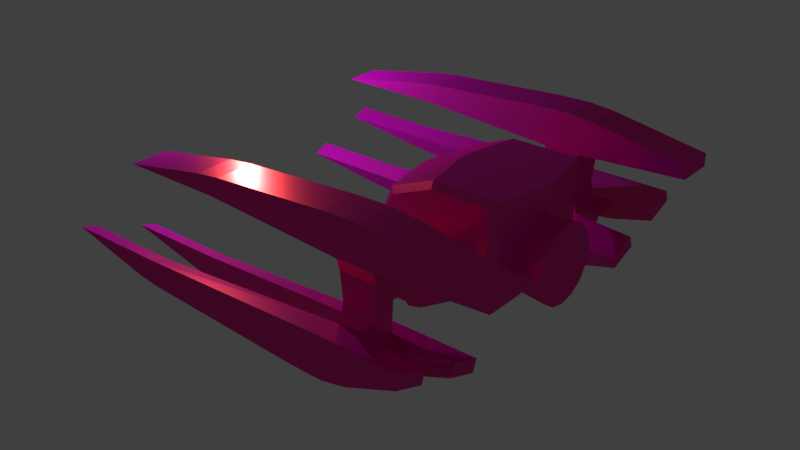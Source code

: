 # Source: shipbase.blend  (saved by Blender 2.77.0; exported with 4.5.12 LTS)
import bpy
from mathutils import Matrix  # noqa: F401  (used for matrix-valued properties, if any)

bpy.ops.wm.read_factory_settings(use_empty=True)
scene = bpy.context.scene
scene.name = 'Scene'

# ---- collections
col_collection_1 = bpy.data.collections.new('Collection 1'); scene.collection.children.link(col_collection_1)
col_collection_1.hide_render = True
col_collection_1.hide_viewport = True
col_collection_2 = bpy.data.collections.new('Collection 2'); scene.collection.children.link(col_collection_2)
col_collection_2.hide_render = True
col_collection_2.hide_viewport = True
col_collection_3 = bpy.data.collections.new('Collection 3'); scene.collection.children.link(col_collection_3)

# ---- images (referenced by path relative to the original .blend; pixels are not part of the script)
import os
ASSET_DIR = os.environ.get("B2B_ASSET_DIR", "")  # directory of the original .blend (textures are referenced by path, not embedded)
HERE = os.path.dirname(os.path.abspath(__file__))  # packed textures are extracted next to this script under _unpacked/

def load_image(name, relpath, width, height, colorspace="sRGB"):
    """Load a texture the original file referenced (path relative to the .blend, or extracted next to this script)."""
    p = next((c for c in (os.path.join(HERE, relpath), os.path.join(ASSET_DIR, relpath)) if relpath and os.path.exists(c)), "")
    if p:
        img = bpy.data.images.load(p, check_existing=True)
        img.name = name
    else:  # same state as the original file: an image datablock whose file is absent (Cycles renders it pink)
        img = bpy.data.images.new(name, width, height)
        img.source = "FILE"
        img.filepath = "//" + (relpath or name)
    img.colorspace_settings.name = colorspace
    return img
img_seamlessscratchedmetal_jpg = load_image('seamlessScratchedMetal.jpg', 'seamlessScratchedMetal.jpg', 1024, 1024, 'sRGB')
img_redshipimage = load_image('RedShipImage', 'RedShipImageBaked.png', 1024, 1024, 'sRGB')

# ---- materials (node trees are filled in below, after node groups)
mat_material = bpy.data.materials.new('Material')
mat_material.alpha_threshold = 0.0
mat_material.roughness = 0.5
mat_material.line_color = (0.0, 0.0, 0.0, 1.0)
mat_scratches = bpy.data.materials.new('scratches')
mat_scratches.alpha_threshold = 0.0
mat_scratches.roughness = 0.5

# ---- material node trees
mat_scratches.use_nodes = True; mat_scratches.node_tree.nodes.clear()
_N = mat_scratches.node_tree.nodes; _L = mat_scratches.node_tree.links
n0 = _N.new('ShaderNodeBsdfAnisotropic'); n0.name = 'Glossy BSDF'; n0.location = (280, 120)
n0.distribution = 'GGX'
n0.inputs[0].default_value = (0.8, 0.05499, 0.05016, 1.0)
n0.inputs[1].default_value = 0.2887
n1 = _N.new('ShaderNodeBsdfDiffuse'); n1.name = 'Diffuse BSDF'; n1.location = (100, 280)
n1.inputs[1].default_value = 0.7917
n2 = _N.new('ShaderNodeTexImage'); n2.name = 'Image Texture.001'; n2.location = (80, 680)
n2.width = 140
n2.image = img_seamlessscratchedmetal_jpg
n3 = _N.new('ShaderNodeTexImage'); n3.name = 'Image Texture'; n3.location = (-120, 220)
n3.width = 140
n3.image = img_redshipimage
n4 = _N.new('ShaderNodeOutputMaterial'); n4.name = 'Material Output'; n4.location = (820, 380)
n5 = _N.new('ShaderNodeMixShader'); n5.name = 'Mix Shader'; n5.location = (520, 220)
_L.new(n3.outputs[0], n1.inputs[0])
_L.new(n0.outputs[0], n5.inputs[1])
_L.new(n5.outputs[0], n4.inputs[0])
_L.new(n1.outputs[0], n5.inputs[2])
_L.new(n2.outputs[0], n5.inputs[0])
n4.is_active_output = True

# ---- world
world_world = bpy.data.worlds.new('World'); scene.world = world_world
world_world.color = (0.05088, 0.05088, 0.05088)
world_world.use_sun_shadow = False
world_world.sun_shadow_jitter_overblur = 0.0
world_world.cycles.sampling_method = 'NONE'
world_world.cycles.sample_map_resolution = 256

# ---- lights
light_point = bpy.data.lights.new('Point', 'POINT')
light_point.transmission_factor = 0.0
light_point.energy = 500.0
light_point.shadow_buffer_clip_start = 0.5
light_point.shadow_soft_size = 0.1
light_point.shadow_maximum_resolution = 0.006
light_point.use_absolute_resolution = True
light_point.cycles.use_multiple_importance_sampling = False

# ---- meshes
me_cube_001 = bpy.data.meshes.new('Cube.001')
me_cube_001.from_pydata([(-0.35, -0.7, -0.985), (-0.35, -0.7, 0.315), (-0.35, 0.7, -0.985), (-0.35, 0.7, 0.315), (0.35, -0.7, -0.985), (0.35, -0.7, 0.415), (0.35, 0.7, -0.985), (0.35, 0.7, 0.415), (-0.35, -1.073, -0.635), (-0.35, -1.073, 0.065), (0.35, -1.073, 0.065), (0.35, -1.073, -0.635), (-0.35, 1.073, 0.135), (-0.35, 1.073, -0.705), (0.35, 1.073, 0.135), (0.35, 1.073, -0.705), (-0.35, -0.35, 0.725), (0.95, -0.7, 0.2155), (-0.35, 0.35, 0.725), (-0.35, 0.35, -0.985), (0.95, -0.35, 0.3625), (-0.35, -0.35, -0.985), (0.35, 0.35, 0.725), (0.95, 0.7, -0.7645), (0.35, -0.35, 0.725), (0.35, -0.35, -0.985), (0.95, 0.7, 0.2155), (0.35, 0.35, -0.985), (0.95, -0.7, -0.7645), (0.95, 0.35, -0.7645), (0.95, -1.073, -0.0295), (0.95, -1.073, -0.5195), (0.95, 1.073, 0.0195), (0.95, 1.073, -0.5685), (0.95, 0.35, 0.3625), (0.95, -0.35, -0.7645), (-1.85, -0.567, -0.791), (-1.85, -0.567, 0.049), (-1.85, 0.2835, 0.575), (-1.85, 0.567, 0.049), (-1.85, 0.567, -0.791), (-1.85, -0.2835, -0.791), (-1.85, -0.8694, -0.581), (-1.85, -0.8694, -0.061), (-1.85, 0.8694, -0.019), (-1.85, 0.8694, -0.623), (-1.85, -0.2835, 0.575), (-1.85, 0.2835, -0.791), (-3.35, -0.4082, -0.6013), (-3.35, -0.4082, 0.002733), (-3.35, 0.2041, 0.09833), (-3.35, 0.4082, 0.002733), (-3.35, 0.4082, -0.6013), (-3.35, -0.2041, -0.6013), (-3.35, -0.626, -0.4753), (-3.35, -0.626, -0.1233), (-3.35, 0.626, -0.09807), (-3.35, 0.626, -0.5005), (-3.35, -0.2041, 0.09833), (-3.35, 0.2041, -0.6013), (-4.13, -0.2783, -0.4741), (-4.13, -0.2783, -0.1117), (-4.05, 0.1225, -0.05433), (-4.14, 0.2849, -0.1117), (-4.14, 0.2849, -0.4741), (-4.05, -0.1225, -0.4741), (-4.05, -0.3756, -0.3985), (-4.05, -0.3756, -0.1873), (-4.05, 0.3756, -0.1722), (-4.05, 0.3756, -0.4136), (-4.05, -0.1225, -0.05433), (-4.05, 0.1225, -0.4741), (-4.25, -0.147, -0.4741), (-4.25, -0.147, -0.1117), (-4.25, 0.1225, -0.05433), (-4.25, 0.147, -0.1117), (-4.25, 0.147, -0.4741), (-4.25, -0.1225, -0.4741), (-4.25, -0.1225, -0.05433), (-4.25, 0.1225, -0.4741), (-4.1, -0.2449, -0.4741), (-4.1, -0.2449, -0.1117), (-4.25, -0.1225, -0.05433), (-4.25, 0.1225, -0.05433), (-4.25, 0.1225, -0.4741), (-4.25, -0.1225, -0.4741), (-4.32, -0.1225, -0.1143), (-4.32, 0.1225, -0.1143), (-4.32, 0.1225, -0.4141), (-4.32, -0.1225, -0.4141), (-2.6, 0.4876, 0.03587), (-2.6, 0.7477, -0.05853), (-2.6, 0.4876, -0.6961), (-2.6, 0.2438, -0.6961), (-2.6, -0.4876, 0.03587), (-2.6, -0.7477, -0.09213), (-2.6, -0.2438, -0.6961), (-2.6, -0.4876, -0.6961), (-2.6, -0.2438, 0.4067), (-2.6, 0.7477, -0.5617), (-2.6, -0.7477, -0.5281), (-2.6, 0.2438, 0.4067)], [(60, 80), (61, 81)], [(21, 0, 36, 41), (6, 2, 13, 15), (10, 11, 31, 30), (5, 10, 30, 17), (19, 2, 6, 27), (22, 7, 3, 18), (10, 9, 8, 11), (16, 18, 38, 46), (0, 4, 11, 8), (5, 1, 9, 10), (12, 14, 15, 13), (3, 7, 14, 12), (19, 21, 41, 47), (14, 7, 26, 32), (5, 24, 16, 1), (19, 27, 25, 21), (26, 34, 29, 23), (0, 21, 25, 4), (27, 6, 23, 29), (34, 20, 35, 29), (22, 24, 20, 34), (9, 1, 37, 43), (26, 23, 33, 32), (8, 9, 43, 42), (20, 17, 28, 35), (28, 17, 30, 31), (22, 18, 16, 24), (4, 25, 35, 28), (7, 22, 34, 26), (11, 4, 28, 31), (24, 5, 17, 20), (6, 15, 33, 23), (25, 27, 29, 35), (15, 14, 32, 33), (96, 97, 48, 53), (93, 96, 53, 59), (95, 94, 49, 55), (90, 91, 56, 51), (92, 93, 59, 52), (12, 13, 45, 44), (3, 12, 44, 39), (13, 2, 40, 45), (2, 19, 47, 40), (1, 16, 46, 37), (18, 3, 39, 38), (0, 8, 42, 36), (59, 53, 65, 71), (55, 49, 61, 67), (51, 56, 68, 63), (52, 59, 71, 64), (48, 54, 66, 60), (94, 98, 58, 49), (91, 99, 57, 56), (100, 95, 55, 54), (98, 101, 50, 58), (101, 90, 51, 50), (99, 92, 52, 57), (97, 100, 54, 48), (62, 63, 75, 74), (64, 63, 68, 69), (64, 71, 79, 76), (65, 60, 72, 77), (53, 48, 60, 65), (49, 58, 70, 61), (56, 57, 69, 68), (54, 55, 67, 66), (58, 50, 62, 70), (50, 51, 63, 62), (57, 52, 64, 69), (72, 89, 77), (74, 75, 87, 83), (72, 73, 86, 89), (61, 70, 78, 73), (71, 65, 77, 79), (63, 64, 76, 75), (70, 62, 74, 78), (67, 61, 60, 66), (60, 61, 73, 72), (76, 88, 87, 75), (79, 77, 85, 84), (78, 74, 83, 82), (76, 79, 84, 88), (86, 87, 88, 89), (84, 85, 89, 88), (73, 78, 82, 86), (82, 83, 87, 86), (36, 42, 100, 97), (45, 40, 92, 99), (38, 39, 90, 101), (46, 38, 101, 98), (42, 43, 95, 100), (44, 45, 99, 91), (37, 46, 98, 94), (40, 47, 93, 92), (39, 44, 91, 90), (43, 37, 94, 95), (47, 41, 96, 93), (41, 36, 97, 96)])
me_cube_001.use_remesh_preserve_volume = False
me_cube_001.use_remesh_preserve_attributes = False
me_cube_001.use_mirror_vertex_groups = False
me_cube_001.update()
me_cube = bpy.data.meshes.new('Cube')
me_cube.from_pydata([], [], [])
me_cube.materials.append(mat_material)
me_cube.use_remesh_preserve_volume = False
me_cube.use_remesh_preserve_attributes = False
me_cube.use_mirror_vertex_groups = False
me_cube.update()
me_cube_003 = bpy.data.meshes.new('Cube.003')
me_cube_003.from_pydata([(-0.9923, -1.49, -0.4645), (-0.9923, -1.49, -0.1145), (-1.439, -1.467, -0.3411)], [], [(0, 1, 2)])
me_cube_003.use_remesh_preserve_volume = False
me_cube_003.use_remesh_preserve_attributes = False
me_cube_003.use_mirror_vertex_groups = False
me_cube_003.update()
me_cube_002 = bpy.data.meshes.new('Cube.002')
me_cube_002.from_pydata([(-0.35, -0.7, -0.985), (-0.35, -0.7, 0.315), (-0.35, 0.7, -0.985), (-0.35, 0.7, 0.315), (0.35, -0.7, -0.985), (0.35, -0.7, 0.415), (0.35, 0.7, -0.985), (0.35, 0.7, 0.415), (-0.35, -1.073, -0.635), (-0.35, -1.073, 0.065), (0.35, -1.073, 0.065), (0.35, -1.073, -0.635), (-0.35, 1.073, 0.135), (-0.35, 1.073, -0.705), (0.35, 1.073, 0.135), (0.35, 1.073, -0.705), (-0.35, -0.35, 0.725), (0.95, -0.7, 0.2155), (-0.35, 0.35, 0.725), (-0.35, 0.35, -0.985), (0.95, -0.35, 0.3625), (-0.35, -0.35, -0.985), (0.35, 0.35, 0.725), (0.95, 0.7, -0.7645), (0.35, -0.35, 0.725), (0.35, -0.35, -0.985), (0.95, 0.7, 0.2155), (0.35, 0.35, -0.985), (0.95, -0.7, -0.7645), (0.95, 0.35, -0.7645), (0.95, -1.073, -0.0295), (0.95, -1.073, -0.5195), (0.95, 1.073, 0.0195), (0.95, 1.073, -0.5685), (0.95, 0.35, 0.3625), (0.95, -0.35, -0.7645), (-1.85, -0.567, -0.791), (-1.85, -0.567, 0.049), (-1.85, 0.2835, 0.575), (-1.85, 0.567, 0.049), (-1.85, 0.567, -0.791), (-1.85, -0.2835, -0.791), (-1.85, -0.8694, -0.581), (-1.85, -0.8694, -0.061), (-1.85, 0.8694, -0.019), (-1.85, 0.8694, -0.623), (-1.85, -0.2835, 0.575), (-1.85, 0.2835, -0.791), (-3.35, -0.4082, -0.6013), (-3.35, -0.4082, 0.002733), (-3.35, 0.2041, 0.09833), (-3.35, 0.4082, 0.002733), (-3.35, 0.4082, -0.6013), (-3.35, -0.2041, -0.6013), (-3.35, -0.626, -0.4753), (-3.35, -0.626, -0.1233), (-3.35, 0.626, -0.09807), (-3.35, 0.626, -0.5005), (-3.35, -0.2041, 0.09833), (-3.35, 0.2041, -0.6013), (-4.13, -0.2783, -0.4741), (-4.13, -0.2783, -0.1117), (-4.05, 0.1225, -0.05433), (-4.14, 0.2849, -0.1117), (-4.14, 0.2849, -0.4741), (-4.05, -0.1225, -0.4741), (-4.05, -0.3756, -0.3985), (-4.05, -0.3756, -0.1873), (-4.05, 0.3756, -0.1722), (-4.05, 0.3756, -0.4136), (-4.05, -0.1225, -0.05433), (-4.05, 0.1225, -0.4741), (-4.25, -0.147, -0.4741), (-4.25, -0.147, -0.1117), (-4.25, 0.1225, -0.05433), (-4.25, 0.147, -0.1117), (-4.25, 0.147, -0.4741), (-4.25, -0.1225, -0.4741), (-4.25, -0.1225, -0.05433), (-4.25, 0.1225, -0.4741), (-4.1, -0.2449, -0.4741), (-4.1, -0.2449, -0.1117), (-4.32, -0.1225, -0.1143), (-4.32, 0.1225, -0.1143), (-4.32, 0.1225, -0.4141), (-4.32, -0.1225, -0.4141), (-2.6, 0.4876, 0.03587), (-2.6, 0.7477, -0.05853), (-2.6, 0.4876, -0.6961), (-2.6, 0.2438, -0.6961), (-2.6, -0.4876, 0.03587), (-2.6, -0.7477, -0.09213), (-2.6, -0.2438, -0.6961), (-2.6, -0.4876, -0.6961), (-2.6, -0.2438, 0.4067), (-2.6, 0.7477, -0.5617), (-2.6, -0.7477, -0.5281), (-2.6, 0.2438, 0.4067), (-1.1, -0.9714, -0.608), (-1.1, -0.9714, 0.002), (-1.1, 0.9714, 0.058), (-0.5589, -1.405, -0.5668), (-0.5589, -1.405, -0.0068), (-1.051, -1.162, -0.5452), (-1.051, -1.162, -0.0572), (-0.9923, -1.49, -0.4645), (-0.9923, -1.49, -0.1145), (-1.175, -1.266, -0.451), (-1.175, -1.266, -0.146), (-1.439, -1.467, -0.3411), (-1.1, 0.9714, -0.664), (-0.5589, 1.379, -0.5668), (-0.5589, 1.379, -0.0068), (-1.051, 1.136, -0.5452), (-1.051, 1.136, -0.0572), (-0.9923, 1.464, -0.4645), (-0.9923, 1.464, -0.1145), (-1.175, 1.24, -0.451), (-1.175, 1.24, -0.146), (-1.439, 1.441, -0.3411)], [(60, 80), (61, 81)], [(21, 0, 36, 41), (6, 2, 13, 15), (10, 11, 31, 30), (5, 10, 30, 17), (19, 2, 6, 27), (22, 7, 3, 18), (10, 9, 8, 11), (16, 18, 38, 46), (0, 4, 11, 8), (5, 1, 9, 10), (12, 14, 15, 13), (3, 7, 14, 12), (19, 21, 41, 47), (14, 7, 26, 32), (5, 24, 16, 1), (19, 27, 25, 21), (26, 34, 29, 23), (0, 21, 25, 4), (27, 6, 23, 29), (34, 20, 35, 29), (22, 24, 20, 34), (9, 1, 37, 43, 99), (26, 23, 33, 32), (98, 8, 101, 103), (20, 17, 28, 35), (28, 17, 30, 31), (22, 18, 16, 24), (4, 25, 35, 28), (7, 22, 34, 26), (11, 4, 28, 31), (24, 5, 17, 20), (6, 15, 33, 23), (25, 27, 29, 35), (15, 14, 32, 33), (92, 93, 48, 53), (89, 92, 53, 59), (91, 90, 49, 55), (86, 87, 56, 51), (88, 89, 59, 52), (3, 12, 100, 44, 39), (2, 19, 47, 40), (1, 16, 46, 37), (18, 3, 39, 38), (0, 8, 98, 42, 36), (59, 53, 65, 71), (55, 49, 61, 67), (51, 56, 68, 63), (52, 59, 71, 64), (48, 54, 66, 60), (90, 94, 58, 49), (87, 95, 57, 56), (96, 91, 55, 54), (94, 97, 50, 58), (97, 86, 51, 50), (95, 88, 52, 57), (93, 96, 54, 48), (62, 63, 75, 74), (64, 63, 68, 69), (64, 71, 79, 76), (65, 60, 72, 77), (53, 48, 60, 65), (49, 58, 70, 61), (56, 57, 69, 68), (54, 55, 67, 66), (58, 50, 62, 70), (50, 51, 63, 62), (57, 52, 64, 69), (72, 85, 77), (72, 73, 82, 85), (61, 70, 78, 73), (71, 65, 77, 79), (63, 64, 76, 75), (70, 62, 74, 78), (67, 61, 60, 66), (60, 61, 73, 72), (76, 84, 83, 75), (82, 83, 84, 85), (36, 42, 96, 93), (45, 40, 88, 95), (38, 39, 86, 97), (46, 38, 97, 94), (42, 43, 91, 96), (44, 45, 95, 87), (37, 46, 94, 90), (40, 47, 89, 88), (39, 44, 87, 86), (43, 37, 90, 91), (47, 41, 92, 89), (41, 36, 93, 92), (98, 99, 43, 42), (102, 104, 108, 106), (99, 98, 103, 104), (8, 9, 102, 101), (9, 99, 104, 102), (101, 102, 106, 105), (104, 103, 107, 108), (103, 101, 105, 107), (74, 75, 83), (76, 79, 84), (79, 77, 85, 84), (73, 78, 82), (78, 74, 83, 82), (108, 107, 109), (107, 105, 109), (106, 108, 109), (112, 116, 118, 114), (111, 115, 116, 112), (114, 118, 117, 113), (113, 117, 115, 111), (118, 119, 117), (117, 119, 115), (116, 119, 118), (116, 115, 119), (100, 110, 45, 44), (13, 2, 40, 45, 110), (110, 113, 111, 13), (100, 114, 113, 110), (13, 111, 112, 12), (12, 112, 114, 100)])
me_cube_002.use_remesh_preserve_volume = False
me_cube_002.use_remesh_preserve_attributes = False
me_cube_002.use_mirror_vertex_groups = False
me_cube_002.update()
me_cube_008 = bpy.data.meshes.new('Cube.008')
me_cube_008.from_pydata([(0.7088, -1.0, 1.909), (0.7088, -1.0, 0.7663), (-0.562, -1.0, 0.01884), (-0.6343, -1.0, 0.09115), (-0.3064, -1.0, 0.8862), (0.1064, -1.0, 0.8862), (0.1064, -1.0, 1.27), (0.11, -1.0, 1.31), (-0.31, -1.0, 1.31), (-0.1943, -1.0, 1.909), (-0.2302, -0.9097, 2.0), (0.8181, -0.9097, 2.0), (0.8181, -0.9097, 0.7323), (-0.4142, -0.9095, 1.01e-16), (-0.31, -1.0, 0.9262), (-0.9916, -1.0, 0.09115), (-1.109, -1.0, 0.2061), (-1.109, -1.0, 1.013), (-0.8414, -1.0, 1.646), (-0.268, -2.073, 0.8453), (0.068, -2.073, 0.8453), (0.11, -2.06, 1.31), (-0.31, -2.06, 1.31), (-0.9287, -0.9097, 1.716), (-0.3956, -0.08274, 2.0), (-0.3286, 0.0, 2.0), (1.0, 0.0, 2.0), (0.8918, -0.5409, 0.806), (1.0, 3.008e-09, 1.471), (0.9567, -0.2167, 1.423), (0.9204, -0.3978, 1.298), (0.8965, -0.5174, 1.114), (0.8882, -0.5592, 0.9), (-1.047, -0.9095, 0.0), (-1.218, -0.9096, 0.1678), (-1.218, -0.9097, 1.031), (-0.34, -2.193, 0.4416), (0.14, -2.193, 0.4416), (0.2, -2.54, 1.306), (0.2, -2.0, 1.5), (-0.4, -2.0, 1.5), (-1.094, -0.08274, 1.716), (-0.3956, 0.08274, 2.0), (-0.2301, 0.9099, 2.0), (0.818, 0.9099, 2.0), (0.818, -0.5185, 0.7323), (0.818, 0.9099, 0.7322), (0.8918, 0.5409, 0.806), (0.8882, 0.5592, 0.9), (0.8965, 0.5174, 1.114), (0.9204, 0.3978, 1.298), (0.9567, 0.2167, 1.423), (0.32, 0.1745, 0.4363), (0.7495, -0.5033, 0.6915), (0.4849, -0.3657, 0.5343), (0.3226, -0.1914, 0.4378), (0.32, -0.1825, 0.4363), (-0.4142, 0.0, 0.0), (-1.145, 0.0, 0.0), (-1.212, -0.08274, 0.0), (-0.34, -2.553, 0.8673), (-1.383, -0.08274, 0.1678), (-1.383, -0.08274, 1.031), (-0.4, -1.68, 0.2143), (0.2, -1.68, 0.2143), (0.14, -2.644, 0.6057), (0.14, -2.553, 0.8673), (0.2, -2.0, 1.894), (-0.005988, -2.0, 2.1), (-0.194, -2.0, 2.1), (-0.4, -2.0, 1.894), (-0.4, -2.6, 1.5), (-1.094, 0.08274, 1.716), (-0.9287, 0.9099, 1.716), (-0.1943, 1.0, 1.909), (0.7088, 1.0, 1.909), (0.7088, 1.0, 0.7663), (0.818, 0.5185, 0.7322), (-0.4142, 0.9096, 1.192e-07), (0.32, 0.1825, 0.4363), (0.3226, 0.1914, 0.4378), (0.3551, 0.2264, 0.4572), (-1.047, 0.9096, 0.0), (-1.212, 0.08274, -5.588e-09), (-0.4, -2.54, 1.306), (-1.383, 0.08274, 1.031), (-1.383, 0.08274, 0.1678), (-0.34, -2.644, 0.6057), (-3.4, -1.808, 0.1546), (-0.2219, -1.851, -0.2555), (1.1, -2.15, 0.3853), (0.2, -2.717, 0.0598), (0.2, -2.6, 1.5), (1.9, -2.0, 1.6), (1.9, -2.0, 1.8), (0.4029, -2.0, 2.064), (-0.005988, -2.6, 2.1), (-0.194, -2.6, 2.1), (-0.6056, -2.0, 2.087), (-2.494, -2.0, 1.963), (-2.7, -2.0, 1.744), (-2.7, -2.0, 1.65), (-2.7, -2.6, 1.65), (-1.218, 0.9099, 1.031), (-0.8414, 1.0, 1.646), (-0.3064, 1.0, 0.8862), (-0.6343, 1.0, 0.09115), (-0.562, 1.0, 0.01884), (-0.31, 1.0, 1.31), (0.11, 1.0, 1.31), (0.1064, 1.0, 1.27), (0.1064, 1.0, 0.8862), (0.4849, 0.3657, 0.5343), (0.7495, 0.5033, 0.6915), (-0.9916, 1.0, 0.09115), (-1.218, 0.9097, 0.1678), (-0.4, -2.717, 0.0598), (-3.4, -2.09, 0.2572), (-3.4, -1.85, 0.03998), (-3.222, -1.907, -0.135), (-0.578, -1.854, -0.2479), (-0.4, -1.79, -0.0882), (0.2, -1.79, -0.0882), (1.1, -1.68, 0.2143), (0.3689, -2.301, -0.0316), (0.2, -2.26, 0.08281), (0.2, -2.824, 0.288), (1.9, -2.6, 1.6), (1.9, -2.6, 1.8), (0.4029, -2.6, 2.064), (-0.4, -2.6, 1.894), (0.2, -2.6, 1.894), (-0.6056, -2.6, 2.087), (-2.494, -2.6, 1.963), (-2.902, -2.0, 1.912), (-4.3, -2.0, 1.65), (-4.3, -2.6, 1.65), (-2.7, -2.6, 1.744), (-1.109, 1.0, 1.013), (-0.31, 1.0, 0.9262), (-1.109, 1.0, 0.2061), (0.068, 2.073, 0.8453), (-0.268, 2.073, 0.8453), (-0.31, 2.06, 1.31), (0.11, 2.06, 1.31), (-0.4, -2.824, 0.288), (-0.4, -2.26, 0.08281), (0.2, -3.183, 0.7616), (-0.4, -3.183, 0.7616), (-0.578, -2.313, -0.08097), (-5.0, -2.09, 0.2572), (-5.0, -1.808, 0.1546), (-3.575, -1.899, -0.09652), (-3.222, -2.2, -0.02829), (0.02193, -1.851, -0.2555), (0.3689, -1.832, -0.2026), (1.1, -1.748, 0.02638), (1.1, -2.218, 0.1974), (0.2, -2.488, -0.02361), (0.3689, -2.865, 0.1736), (-2.902, -2.6, 1.912), (0.14, 2.193, 0.4416), (-0.34, 2.193, 0.4416), (-0.4, 2.0, 1.5), (0.2, 2.0, 1.5), (0.14, 2.553, 0.8673), (-0.2219, -2.885, 0.1207), (-0.578, -2.888, 0.1283), (-0.4, -2.488, -0.02361), (1.1, -3.183, 0.7616), (0.02193, -3.354, 0.2917), (-3.4, -2.842, 0.5308), (-3.4, -2.132, 0.1426), (-3.575, -2.181, 0.00609), (-0.2219, -2.321, -0.08451), (0.02193, -2.321, -0.08451), (0.02193, -2.885, 0.1207), (1.1, -2.714, 0.5905), (-0.4, 2.54, 1.306), (-0.34, 2.644, 0.6057), (0.2, 1.68, 0.2143), (-0.4, 1.68, 0.2143), (0.2, 2.6, 1.5), (-0.4, 2.0, 1.894), (-0.194, 2.0, 2.1), (-0.005988, 2.0, 2.1), (0.2, 2.0, 1.894), (0.2, 2.54, 1.306), (0.3689, -3.335, 0.3446), (0.2, -3.293, 0.459), (-0.4, -3.293, 0.459), (-3.4, -3.124, 0.6334), (-0.2219, -3.354, 0.2917), (1.1, -2.782, 0.4026), (-0.34, 2.553, 0.8673), (-0.4, 2.717, 0.0598), (0.14, 2.644, 0.6057), (-3.4, 2.09, 0.2572), (1.1, 1.68, 0.2143), (-0.2219, 1.851, -0.2555), (1.9, 2.0, 1.6), (1.9, 2.6, 1.6), (-0.4, 2.6, 1.5), (0.4029, 2.0, 2.064), (1.9, 2.0, 1.8), (-0.6056, 2.0, 2.087), (-2.7, 2.0, 1.65), (-2.7, 2.0, 1.744), (-2.494, 2.0, 1.963), (-0.194, 2.6, 2.1), (-0.005988, 2.6, 2.1), (-0.578, -3.347, 0.2953), (-3.222, -2.941, 0.2413), (1.1, -3.252, 0.5736), (-3.222, -3.234, 0.3479), (-3.4, -3.165, 0.5188), (-5.0, -3.124, 0.6334), (-5.0, -2.842, 0.5308), (-0.4, 2.26, 0.08281), (-0.4, 2.824, 0.288), (0.2, 2.717, 0.0598), (-3.4, 1.808, 0.1546), (-0.578, 2.313, -0.08097), (1.1, 2.15, 0.3853), (0.3689, 1.832, -0.2026), (0.2, 1.79, -0.0882), (-0.4, 1.79, -0.0882), (0.4029, 2.6, 2.064), (0.2, 2.6, 1.894), (1.9, 2.6, 1.8), (-2.7, 2.6, 1.65), (-0.6056, 2.6, 2.087), (-2.494, 2.6, 1.963), (-4.3, 2.0, 1.65), (-2.902, 2.0, 1.912), (-0.4, 2.6, 1.894), (-3.4, -2.883, 0.4162), (-3.575, -3.215, 0.3823), (-3.575, -2.933, 0.2797), (-0.4, 3.183, 0.7616), (0.2, 3.183, 0.7616), (-0.4, 2.488, -0.02361), (-0.578, 2.888, 0.1283), (0.2, 2.824, 0.288), (0.2, 2.26, 0.08281), (-0.578, 1.854, -0.2479), (-3.222, 1.907, -0.135), (-3.4, 1.85, 0.03998), (-5.0, 1.808, 0.1546), (-5.0, 2.09, 0.2572), (-3.222, 2.2, -0.02829), (0.3689, 2.301, -0.0316), (1.1, 2.218, 0.1974), (1.1, 1.748, 0.02638), (0.02193, 1.851, -0.2555), (-2.7, 2.6, 1.744), (-4.3, 2.6, 1.65), (-2.902, 2.6, 1.912), (1.1, 2.714, 0.5905), (-3.4, 3.124, 0.6334), (0.02193, 3.354, 0.2917), (-0.2219, 2.321, -0.08451), (-0.2219, 2.885, 0.1207), (-3.4, 2.842, 0.5308), (0.02193, 2.885, 0.1207), (0.3689, 2.865, 0.1736), (0.2, 2.488, -0.02361), (-3.575, 1.899, -0.09652), (-3.575, 2.181, 0.00609), (-3.4, 2.132, 0.1426), (0.02193, 2.321, -0.08451), (1.1, 3.183, 0.7616), (-0.578, 3.347, 0.2953), (-0.4, 3.293, 0.459), (-3.4, 3.165, 0.5188), (-3.222, 3.234, 0.3479), (0.2, 3.293, 0.459), (-0.2219, 3.354, 0.2917), (-3.222, 2.941, 0.2413), (0.3689, 3.335, 0.3446), (1.1, 2.782, 0.4026), (1.1, 3.252, 0.5736), (-5.0, 2.842, 0.5308), (-5.0, 3.124, 0.6334), (-3.575, 3.215, 0.3823), (-3.4, 2.883, 0.4162), (-3.575, 2.933, 0.2797), (1.28, 0.5543, 0.6704), (1.28, 0.6, 0.9), (1.28, 0.4243, 0.4757), (1.28, 0.2296, 0.3457), (1.28, -2.734e-08, 0.3), (1.28, -0.2296, 0.3457), (1.28, -0.4243, 0.4757), (1.28, -0.5543, 0.6704), (1.28, -0.6, 0.9), (1.28, -0.5543, 1.13), (1.28, -0.4243, 1.324), (1.28, -0.2296, 1.454), (1.28, 6.037e-09, 1.5), (1.28, 0.2296, 1.454), (1.28, 0.4243, 1.324), (1.28, 0.5543, 1.13), (0.32, -2.186e-08, 0.4)], [], [(0, 9, 8, 7, 6, 5, 4, 3, 2, 1), (9, 0, 11, 10), (0, 1, 12, 11), (2, 13, 12, 1), (13, 2, 3), (9, 18, 17, 16, 15, 3, 4, 14, 8), (4, 5, 20, 19), (5, 6, 20), (6, 7, 21, 20), (7, 8, 22, 21), (10, 23, 18, 9), (11, 26, 25, 24, 10), (27, 32, 31, 30, 29, 28, 26, 11, 12), (33, 13, 3, 15), (8, 14, 22), (14, 4, 19, 22), (16, 34, 33, 15), (35, 34, 16, 17), (23, 35, 17, 18), (19, 20, 37, 36), (21, 38, 66, 20), (21, 22, 40, 39), (10, 24, 41, 23), (42, 24, 25), (26, 44, 43, 42, 25), (45, 27, 12), (46, 44, 26, 28, 51, 50, 49, 48, 47), (52, 56, 55, 54, 53, 45, 12, 13), (13, 33, 59, 58, 57), (19, 60, 84, 22), (35, 62, 61, 34), (23, 41, 62, 35), (19, 36, 87, 60), (36, 37, 64, 63), (39, 40, 70, 69, 68, 67), (42, 72, 41, 24), (42, 43, 73, 72), (43, 44, 75, 74), (76, 75, 44, 46), (47, 77, 46), (46, 81, 80, 79, 52, 13, 78), (13, 57, 78), (57, 58, 83, 82, 78), (59, 83, 58), (59, 33, 34, 61), (85, 86, 61, 62), (72, 85, 62, 41), (66, 65, 37, 20), (65, 126, 91, 158, 125, 37), (38, 84, 60, 66), (92, 38, 21, 39), (39, 67, 95, 94, 93), (68, 95, 67), (68, 69, 97, 96), (98, 69, 70), (98, 70, 40, 101, 100, 99), (84, 71, 40, 22), (40, 71, 102, 101), (72, 73, 103, 85), (73, 43, 74, 104), (105, 111, 110, 109, 108, 74, 75, 76, 107, 106), (76, 46, 78, 107), (46, 77, 113, 112, 81), (78, 82, 114, 106), (82, 83, 86, 115), (86, 83, 59, 61), (85, 103, 115, 86), (145, 87, 36, 146, 168, 116), (66, 60, 87, 65), (117, 36, 63, 88), (63, 121, 120, 119, 118, 88), (121, 63, 64, 122, 154, 89), (123, 64, 37, 90), (37, 125, 124, 157, 90), (84, 38, 92, 71), (92, 39, 93, 127), (127, 93, 94, 128), (95, 129, 128, 94), (129, 95, 68, 96), (71, 92, 131, 96, 97, 130), (98, 132, 97, 69), (132, 98, 99, 133), (134, 99, 100), (101, 135, 134, 100), (101, 102, 136, 135), (71, 130, 132, 133, 137, 102), (103, 73, 104, 138), (105, 106, 114, 140, 138, 104, 74, 108, 139), (111, 105, 142, 141), (78, 106, 107), (108, 109, 144, 143), (109, 110, 141, 144), (110, 111, 141), (114, 82, 115, 140), (115, 103, 138, 140), (65, 87, 148, 147), (149, 146, 36, 117, 172, 153), (117, 88, 151, 150), (151, 88, 118, 152), (119, 152, 118), (120, 149, 153, 119), (89, 120, 121), (122, 64, 123, 156, 155), (90, 157, 156, 123), (126, 159, 176, 91), (126, 65, 177, 193, 159), (129, 131, 92, 127, 128), (129, 96, 131), (97, 132, 130), (134, 160, 133, 99), (160, 134, 135, 136), (102, 137, 160, 136), (133, 160, 137), (105, 139, 143, 142), (139, 108, 143), (142, 162, 161, 141), (144, 164, 163, 143), (141, 165, 187, 144), (116, 166, 167, 145), (145, 167, 212, 236, 171, 87), (147, 169, 177, 65), (189, 147, 148, 190, 192, 170), (87, 171, 191, 148), (150, 173, 172, 117), (152, 173, 150, 151), (173, 152, 119, 153), (149, 120, 89, 174), (175, 174, 89, 154), (155, 154, 122), (124, 155, 156, 157), (158, 175, 124, 125), (175, 158, 91, 176, 166, 116, 168, 174), (143, 178, 194, 142), (162, 142, 194, 179), (141, 161, 196, 165), (162, 181, 180, 161), (164, 144, 187, 182), (143, 163, 202, 178), (164, 186, 185, 184, 183, 163), (146, 149, 174, 168), (213, 169, 147, 189, 188), (173, 153, 172), (175, 154, 155, 124), (166, 176, 170, 192), (159, 188, 170, 176), (179, 219, 195, 241, 218, 162), (162, 197, 221, 181), (182, 201, 200, 164), (164, 200, 204, 203, 186), (205, 208, 207, 206, 163, 183), (205, 183, 184), (185, 210, 209, 184), (185, 186, 203), (187, 165, 194, 178), (211, 167, 166, 192), (193, 177, 169, 213), (170, 188, 189), (211, 190, 148, 191, 215, 214), (191, 171, 217, 216), (188, 159, 193, 213), (165, 196, 179, 194), (223, 161, 180, 198), (180, 225, 224, 253, 198), (226, 199, 254, 225, 180, 181), (178, 202, 182, 187), (227, 229, 201, 182, 228), (201, 229, 204, 200), (163, 206, 230, 202), (203, 204, 229, 227), (231, 232, 208, 205), (206, 207, 234, 233), (234, 207, 208), (205, 184, 209, 231), (227, 210, 185, 203), (202, 235, 209, 210, 228, 182), (167, 211, 214, 212), (211, 192, 190), (237, 214, 215), (191, 216, 237, 215), (238, 237, 216, 217), (217, 171, 236, 238), (196, 240, 239, 179), (218, 222, 250, 269, 197, 162), (219, 242, 262, 195), (219, 179, 263, 285, 278, 242), (243, 196, 161, 244, 266, 220), (181, 221, 247, 246, 245, 226), (197, 249, 248, 221), (223, 252, 251, 244, 161), (223, 198, 253, 252), (199, 226, 245), (227, 228, 210), (202, 230, 255, 232, 231, 235), (206, 233, 256, 230), (234, 208, 232, 257), (257, 256, 233, 234), (209, 235, 231), (237, 238, 212, 214), (212, 238, 236), (196, 258, 271, 240), (239, 259, 263, 179), (241, 195, 262, 264, 220, 266, 270, 261), (222, 218, 241, 261), (220, 264, 265, 243), (243, 265, 280, 258, 196), (245, 246, 250, 222), (246, 247, 267), (248, 267, 247, 221), (249, 197, 269, 268), (267, 248, 249, 268), (251, 252, 253, 224), (224, 225, 254), (270, 254, 199, 261), (222, 261, 199, 245), (232, 255, 257), (230, 256, 257, 255), (272, 275, 274, 259, 239, 273), (272, 277, 262, 242), (268, 250, 246, 267), (268, 269, 250), (270, 251, 224, 254), (280, 281, 271, 258), (259, 283, 282, 263), (242, 278, 275, 272), (272, 273, 277), (259, 274, 284, 283), (284, 274, 275), (277, 273, 239, 240, 276, 260), (260, 276, 279), (262, 277, 260, 264), (265, 264, 260, 279), (270, 266, 244, 251), (281, 279, 276, 240, 271), (279, 281, 280, 265), (282, 286, 285, 263), (286, 282, 283, 284), (284, 275, 278, 286), (278, 285, 286), (113, 77, 47, 48, 288, 287), (112, 113, 287, 289), (287, 288, 302, 301, 300, 299, 298, 297, 296, 295, 294, 293, 292, 291, 290, 289), (48, 49, 302, 288), (80, 81, 112, 289, 290), (79, 80, 290, 291, 303), (55, 56, 303, 291, 292), (54, 55, 292, 293), (53, 54, 293, 294), (32, 27, 45, 53, 294, 295), (31, 32, 295, 296), (30, 31, 296, 297), (29, 30, 297, 298), (28, 29, 298, 299), (51, 28, 299, 300), (50, 51, 300, 301), (49, 50, 301, 302), (56, 52, 79, 303)])
_uv = me_cube_008.uv_layers.new(name='UVMap')
_uv.uv.foreach_set('vector', [0.4659, 0.5238, 0.5366, 0.5237, 0.5456, 0.5736, 0.5128, 0.5736, 0.513, 0.5769, 0.513, 0.6089, 0.5453, 0.6089, 0.571, 0.6751, 0.5653, 0.6811, 0.4659, 0.6189, 0.5603, 0.396, 0.6204, 0.4354, 0.624, 0.4465, 0.5541, 0.4007, 0.4659, 0.5238, 0.4659, 0.6189, 0.4574, 0.6219, 0.4574, 0.5163, 0.3804, 0.5671, 0.3722, 0.5747, 0.2609, 0.5746, 0.266, 0.5671, 0.457, 0.5561, 0.4539, 0.544, 0.457, 0.5362, 0.5366, 0.5237, 0.5872, 0.5456, 0.6081, 0.5983, 0.6081, 0.6655, 0.599, 0.6751, 0.571, 0.6751, 0.5453, 0.6089, 0.5456, 0.6056, 0.5456, 0.5736, 0.6961, 0.8037, 0.6706, 0.8037, 0.675, 0.7143, 0.6957, 0.7143, 0.1538, 0.7847, 0.1744, 0.7791, 0.1744, 0.8713, 0.2, 0.9125, 0.1979, 0.9131, 0.1761, 0.828, 0.2, 0.8199, 0.6237, 0.7694, 0.6005, 0.7694, 0.6005, 0.6811, 0.6237, 0.6811, 0.5541, 0.4007, 0.5193, 0.3501, 0.5279, 0.3491, 0.5603, 0.396, 0.6911, 0.0, 0.7012, 0.07576, 0.6277, 0.07576, 0.624, 0.06887, 0.6331, 0.0, 0.7713, 0.03072, 0.7659, 0.02919, 0.7545, 0.03267, 0.7457, 0.04264, 0.7408, 0.05772, 0.7405, 0.07576, 0.7113, 0.07576, 0.7012, 1.986e-08, 0.7713, 0.0, 0.5818, 0.2233, 0.624, 0.2509, 0.6056, 0.2479, 0.5818, 0.2323, 0.7743, 0.8207, 0.7444, 0.8207, 0.7743, 0.7324, 0.7444, 0.8207, 0.7413, 0.8207, 0.7383, 0.7313, 0.7743, 0.7324, 0.5692, 0.2353, 0.5635, 0.2277, 0.5818, 0.2233, 0.5818, 0.2323, 0.5281, 0.2889, 0.5635, 0.2277, 0.5692, 0.2353, 0.5361, 0.2925, 0.5193, 0.3501, 0.5281, 0.2889, 0.5361, 0.2925, 0.5279, 0.3491, 0.7526, 0.2072, 0.7526, 0.1792, 0.7842, 0.1733, 0.7842, 0.2133, 0.6392, 0.1983, 0.6393, 0.1579, 0.664, 0.1606, 0.6641, 0.201, 0.5193, 0.1491, 0.5193, 0.1841, 0.5044, 0.1915, 0.5044, 0.1416, 0.2338, 0.688, 0.169, 0.6871, 0.169, 0.6596, 0.2338, 0.6605, 0.624, 0.08265, 0.624, 0.06887, 0.6277, 0.07576, 0.7012, 0.07576, 0.6911, 0.1515, 0.6331, 0.1515, 0.624, 0.08265, 0.6277, 0.07576, 0.2609, 0.6072, 0.2528, 0.6054, 0.2609, 0.5746, 0.7713, 0.1515, 0.7012, 0.1515, 0.7113, 0.07576, 0.7405, 0.07576, 0.7408, 0.09381, 0.7457, 0.1089, 0.7545, 0.1189, 0.7659, 0.1223, 0.7713, 0.1208, 0.3059, 0.6649, 0.3059, 0.6352, 0.3057, 0.6345, 0.291, 0.6199, 0.2671, 0.6085, 0.2609, 0.6072, 0.2609, 0.5746, 0.3722, 0.5747, 0.6005, 0.8326, 0.5615, 0.8326, 0.5513, 0.7638, 0.5554, 0.7569, 0.6005, 0.7569, 0.2448, 0.8117, 0.282, 0.8058, 0.2872, 0.8415, 0.2504, 0.8496, 0.2338, 0.602, 0.169, 0.601, 0.169, 0.5293, 0.2337, 0.5302, 0.2338, 0.6605, 0.169, 0.6596, 0.169, 0.601, 0.2338, 0.602, 0.2448, 0.8117, 0.2482, 0.7765, 0.2853, 0.7831, 0.282, 0.8058, 0.8853, 0.7099, 0.8853, 0.6816, 0.9255, 0.6647, 0.9255, 0.7, 0.5044, 0.1416, 0.5044, 0.1915, 0.4735, 0.1915, 0.4574, 0.1744, 0.4574, 0.1587, 0.4735, 0.1416, 0.1561, 0.6871, 0.1561, 0.6596, 0.169, 0.6596, 0.169, 0.6871, 0.1561, 0.6871, 0.09137, 0.688, 0.09137, 0.6605, 0.1561, 0.6596, 0.5541, 0.04578, 0.624, 0.0, 0.6205, 0.01116, 0.5603, 0.0506, 0.2533, 0.4644, 0.2533, 0.5596, 0.2448, 0.5671, 0.2448, 0.4615, 0.2528, 0.6954, 0.2609, 0.6936, 0.2609, 0.7262, 0.2609, 0.7262, 0.3027, 0.6693, 0.3057, 0.6663, 0.3059, 0.6656, 0.3059, 0.6649, 0.3722, 0.5747, 0.3722, 0.7262, 0.2448, 0.5537, 0.2448, 0.4779, 0.2448, 0.4022, 0.6005, 0.7569, 0.5554, 0.7569, 0.5513, 0.75, 0.5615, 0.6811, 0.6005, 0.6811, 0.5513, 0.7638, 0.5513, 0.75, 0.5554, 0.7569, 0.169, 0.5163, 0.2337, 0.5172, 0.2337, 0.5302, 0.169, 0.5293, 0.1561, 0.601, 0.1561, 0.5293, 0.169, 0.5293, 0.169, 0.601, 0.1561, 0.6596, 0.1561, 0.601, 0.169, 0.601, 0.169, 0.6596, 0.5751, 0.4994, 0.5724, 0.4824, 0.6088, 0.4838, 0.6103, 0.5135, 0.5724, 0.4824, 0.5648, 0.4569, 0.5763, 0.4465, 0.5949, 0.4472, 0.6103, 0.4586, 0.6088, 0.4838, 0.1791, 0.3747, 0.1791, 0.3247, 0.2134, 0.3298, 0.2134, 0.3697, 0.6307, 0.1515, 0.6393, 0.1579, 0.6392, 0.1983, 0.624, 0.201, 0.5044, 0.1416, 0.4735, 0.1416, 0.4602, 0.1247, 0.4809, 9.133e-07, 0.4965, 0.0, 0.4574, 0.1587, 0.4602, 0.1247, 0.4735, 0.1416, 0.4425, 0.6462, 0.4425, 0.6573, 0.3955, 0.6573, 0.3955, 0.6462, 0.4585, 0.2087, 0.4574, 0.1744, 0.4735, 0.1915, 0.4585, 0.2087, 0.4735, 0.1915, 0.5044, 0.1915, 0.4926, 0.3831, 0.4853, 0.3831, 0.4681, 0.3659, 0.2872, 0.8415, 0.2945, 0.8565, 0.2484, 0.8656, 0.2504, 0.8496, 0.5044, 0.9291, 0.4574, 0.9291, 0.4574, 0.786, 0.5044, 0.786, 0.1561, 0.6596, 0.09137, 0.6605, 0.09137, 0.602, 0.1561, 0.601, 0.5193, 0.09641, 0.5541, 0.04578, 0.5603, 0.0506, 0.528, 0.0975, 0.3327, 0.4744, 0.3004, 0.4744, 0.3004, 0.5064, 0.3002, 0.5097, 0.333, 0.5097, 0.324, 0.5596, 0.2533, 0.5596, 0.2533, 0.4644, 0.3527, 0.4022, 0.3584, 0.4082, 0.266, 0.7337, 0.2609, 0.7262, 0.3722, 0.7262, 0.3804, 0.7337, 0.2609, 0.7262, 0.2609, 0.6936, 0.2671, 0.6923, 0.291, 0.6809, 0.3027, 0.6693, 0.624, 0.1956, 0.5818, 0.2233, 0.5818, 0.2143, 0.6056, 0.1987, 0.09139, 0.5172, 0.1561, 0.5163, 0.1561, 0.5293, 0.09138, 0.5302, 0.1561, 0.5293, 0.1561, 0.5163, 0.169, 0.5163, 0.169, 0.5293, 0.1561, 0.601, 0.09137, 0.602, 0.09138, 0.5302, 0.1561, 0.5293, 0.2945, 0.7541, 0.2853, 0.7831, 0.2482, 0.7765, 0.2482, 0.7458, 0.2643, 0.7337, 0.2831, 0.737, 0.2134, 0.3697, 0.2134, 0.3298, 0.2338, 0.3298, 0.2338, 0.3698, 0.8934, 0.8792, 0.8853, 0.7099, 0.9255, 0.7, 0.9155, 0.8732, 0.8121, 0.6064, 0.7884, 0.6063, 0.7759, 0.5915, 0.7847, 0.3712, 0.7984, 0.3565, 0.8074, 0.3565, 0.7884, 0.6063, 0.8121, 0.6064, 0.8121, 0.6564, 0.7884, 0.6563, 0.7753, 0.6414, 0.7753, 0.6211, 0.9255, 0.6117, 0.9255, 0.6647, 0.8853, 0.6816, 0.8887, 0.6218, 0.811, 0.8934, 0.7834, 0.8866, 0.7753, 0.872, 0.7964, 0.8124, 0.811, 0.8133, 0.1791, 0.3247, 0.1791, 0.3747, 0.1639, 0.3747, 0.1639, 0.3248, 0.3415, 0.7337, 0.3884, 0.7337, 0.3884, 0.8503, 0.3415, 0.8503, 0.2448, 0.4521, 0.2448, 0.5021, 0.2338, 0.5021, 0.2338, 0.4521, 0.4425, 0.62, 0.3955, 0.62, 0.3955, 0.5163, 0.4425, 0.5163, 0.3955, 0.62, 0.4425, 0.62, 0.4425, 0.6462, 0.3955, 0.6462, 0.1639, 0.3248, 0.1639, 0.3747, 0.133, 0.3747, 0.1169, 0.3576, 0.1169, 0.3419, 0.133, 0.3248, 0.4425, 0.6807, 0.3955, 0.6807, 0.3955, 0.6573, 0.4425, 0.6573, 0.3955, 0.6807, 0.4425, 0.6807, 0.4425, 0.7847, 0.3955, 0.7847, 0.4721, 0.3999, 0.4681, 0.3659, 0.4853, 0.3831, 0.4926, 0.3831, 0.4926, 0.5163, 0.4721, 0.3999, 0.4853, 0.3831, 0.5044, 0.786, 0.4574, 0.786, 0.4574, 0.6811, 0.5044, 0.6811, 0.1639, 0.3248, 0.133, 0.3248, 0.118, 0.3077, 0.1276, 0.1504, 0.1448, 0.1332, 0.1521, 0.1332, 0.5281, 0.1576, 0.5193, 0.09641, 0.528, 0.0975, 0.5362, 0.1541, 0.3327, 0.4744, 0.3584, 0.4082, 0.3864, 0.4082, 0.3955, 0.4178, 0.3955, 0.485, 0.3746, 0.5377, 0.324, 0.5596, 0.333, 0.5097, 0.333, 0.4777, 0.6706, 0.625, 0.6961, 0.625, 0.6957, 0.7143, 0.675, 0.7143, 0.457, 0.5163, 0.457, 0.5362, 0.4539, 0.5283, 0.6005, 0.7694, 0.6237, 0.7694, 0.6237, 0.8577, 0.6005, 0.8577, 0.6924, 0.8037, 0.6945, 0.8043, 0.6945, 0.8969, 0.6706, 0.8889, 0.2206, 0.9121, 0.2, 0.9065, 0.2206, 0.8199, 0.5818, 0.2143, 0.5818, 0.2233, 0.5635, 0.2188, 0.5693, 0.2113, 0.5635, 0.2188, 0.5281, 0.1576, 0.5362, 0.1541, 0.5693, 0.2113, 0.7383, 0.6824, 0.7383, 0.7107, 0.6961, 0.7234, 0.6961, 0.688, 0.8853, 0.2447, 0.8975, 0.2294, 0.9253, 0.2233, 0.9203, 0.4786, 0.9114, 0.4789, 0.8976, 0.4646, 0.8934, 0.8792, 0.9155, 0.8732, 0.9155, 0.9674, 0.8934, 0.9734, 0.8074, 0.2233, 0.8074, 0.3565, 0.7984, 0.3565, 0.7877, 0.3418, 0.7847, 0.3712, 0.7877, 0.3418, 0.7984, 0.3565, 0.6743, 0.4925, 0.6383, 0.5006, 0.6492, 0.33, 0.6722, 0.3249, 0.7753, 0.6211, 0.7759, 0.5915, 0.7884, 0.6063, 0.7884, 0.6563, 0.8121, 0.6564, 0.8121, 0.7314, 0.7974, 0.7313, 0.7794, 0.6703, 0.4539, 0.5567, 0.4425, 0.5595, 0.4425, 0.5191, 0.4539, 0.5163, 0.2753, 0.3285, 0.272, 0.3337, 0.2705, 0.3082, 0.2836, 0.3168, 0.8198, 0.8176, 0.8446, 0.8124, 0.8446, 0.8923, 0.8299, 0.8925, 0.811, 0.8318, 0.1197, 0.3916, 0.133, 0.3747, 0.1639, 0.3747, 0.156, 0.5163, 0.1404, 0.5163, 0.1197, 0.3916, 0.1169, 0.3576, 0.133, 0.3747, 0.1169, 0.3419, 0.118, 0.3077, 0.133, 0.3248, 0.4425, 0.8057, 0.3955, 0.8057, 0.3955, 0.7847, 0.4425, 0.7847, 0.3955, 0.8057, 0.4425, 0.8057, 0.4425, 0.8726, 0.3955, 0.8726, 0.1521, 0.1332, 0.1448, 0.1332, 0.1316, 0.1164, 0.1521, 0.0, 0.1276, 0.1504, 0.1316, 0.1164, 0.1448, 0.1332, 0.8044, 0.1703, 0.8013, 0.1703, 0.7713, 0.08207, 0.8074, 0.08097, 0.8013, 0.1703, 0.7713, 0.1703, 0.7713, 0.08207, 0.7209, 0.1794, 0.7526, 0.1733, 0.7526, 0.2133, 0.7209, 0.2074, 0.4574, 0.3672, 0.4425, 0.3747, 0.4425, 0.3248, 0.4574, 0.3322, 0.6811, 0.2172, 0.6866, 0.1772, 0.7115, 0.1783, 0.7061, 0.2183, 0.244, 0.523, 0.2346, 0.5117, 0.2338, 0.5128, 0.244, 0.5021, 0.9752, 0.9944, 0.9629, 0.9793, 0.975, 0.7593, 0.989, 0.7447, 0.998, 0.7449, 1.0, 1.0, 0.6961, 0.688, 0.6961, 0.635, 0.7328, 0.625, 0.7383, 0.6824, 0.8723, 0.6564, 0.8488, 0.6563, 0.8488, 0.6064, 0.8723, 0.6065, 0.8853, 0.6213, 0.8853, 0.6416, 0.7383, 0.7107, 0.7228, 0.8865, 0.7008, 0.8925, 0.6961, 0.7234, 0.9253, 0.6117, 0.9013, 0.4939, 0.9114, 0.4789, 0.9203, 0.4786, 0.673, 0.3037, 0.6509, 0.3087, 0.659, 0.2282, 0.6811, 0.2233, 0.6509, 0.3087, 0.673, 0.3037, 0.6722, 0.3249, 0.6492, 0.33, 0.6383, 0.5006, 0.6743, 0.4925, 0.6743, 0.5154, 0.6374, 0.5237, 0.6373, 0.5397, 0.6374, 0.5237, 0.6743, 0.5154, 0.6741, 0.5314, 0.7794, 0.6703, 0.7753, 0.6414, 0.7884, 0.6563, 0.6385, 0.5652, 0.6753, 0.5569, 0.6811, 0.6167, 0.6443, 0.625, 0.624, 0.5543, 0.6373, 0.5397, 0.6385, 0.5652, 0.6418, 0.56, 0.3146, 0.2977, 0.3015, 0.3125, 0.2836, 0.3168, 0.2705, 0.3082, 0.2705, 0.2922, 0.2836, 0.2774, 0.3015, 0.2732, 0.3146, 0.2817, 0.1817, 0.704, 0.2185, 0.7121, 0.2133, 0.7478, 0.1761, 0.7419, 0.1795, 0.7771, 0.1761, 0.7419, 0.2133, 0.7478, 0.2166, 0.7705, 0.5648, 0.4465, 0.5633, 0.4762, 0.5268, 0.4775, 0.5295, 0.4606, 0.9654, 0.3214, 0.9253, 0.3116, 0.9253, 0.2763, 0.9654, 0.2932, 0.7209, 0.2233, 0.7061, 0.2183, 0.7115, 0.1783, 0.7209, 0.1733, 0.1817, 0.704, 0.1797, 0.688, 0.2258, 0.6971, 0.2185, 0.7121, 0.4425, 0.3747, 0.4116, 0.3747, 0.3955, 0.3576, 0.3955, 0.3419, 0.4116, 0.3248, 0.4425, 0.3248, 0.6081, 0.531, 0.621, 0.5163, 0.621, 0.546, 0.6161, 0.5312, 0.8634, 0.7313, 0.8488, 0.7313, 0.8488, 0.6563, 0.8723, 0.6564, 0.8812, 0.6705, 0.9013, 0.4939, 0.8976, 0.4646, 0.9114, 0.4789, 0.6373, 0.5397, 0.6741, 0.5314, 0.6753, 0.5569, 0.6385, 0.5652, 0.2705, 0.2922, 0.2705, 0.3082, 0.2338, 0.317, 0.2338, 0.301, 0.272, 0.3337, 0.2353, 0.3425, 0.2338, 0.317, 0.2705, 0.3082, 0.2166, 0.7705, 0.2258, 0.7995, 0.2144, 0.8166, 0.1956, 0.8199, 0.1795, 0.8077, 0.1795, 0.7771, 0.9654, 0.3214, 0.9574, 0.4908, 0.9353, 0.4847, 0.9253, 0.3116, 0.3415, 0.7337, 0.3415, 0.8503, 0.2945, 0.8503, 0.2945, 0.7337, 0.4425, 0.3747, 0.4346, 0.5163, 0.419, 0.5163, 0.3983, 0.3916, 0.4116, 0.3747, 0.3966, 0.3077, 0.4062, 0.1504, 0.4234, 0.1332, 0.4307, 0.1332, 0.4425, 0.3248, 0.4116, 0.3248, 0.3966, 0.3077, 0.4116, 0.3248, 0.3955, 0.3419, 0.04695, 0.7427, 9.328e-08, 0.7427, 5.597e-08, 0.7316, 0.04695, 0.7316, 0.3955, 0.3576, 0.4116, 0.3747, 0.3983, 0.3916, 0.06215, 0.1416, 0.09648, 0.1466, 0.09648, 0.1866, 0.06215, 0.1916, 0.2344, 0.2779, 0.2702, 0.2693, 0.2705, 0.2922, 0.2338, 0.301, 0.4425, 0.6054, 0.4539, 0.6026, 0.4539, 0.643, 0.4425, 0.6458, 0.8853, 0.6416, 0.8812, 0.6705, 0.8723, 0.6564, 0.8851, 0.5917, 0.8723, 0.6065, 0.8488, 0.6064, 0.8589, 0.3565, 0.8678, 0.3565, 0.8811, 0.3714, 0.7008, 0.8925, 0.7228, 0.8865, 0.7228, 0.9807, 0.7008, 0.9867, 0.2353, 0.3425, 0.272, 0.3337, 0.2786, 0.3934, 0.2418, 0.4022, 0.09648, 0.1466, 0.1169, 0.1465, 0.1169, 0.1865, 0.09648, 0.1866, 0.962, 0.2333, 0.9654, 0.2932, 0.9253, 0.2763, 0.9253, 0.2233, 0.7383, 0.6564, 0.7621, 0.6563, 0.7711, 0.6704, 0.7531, 0.7313, 0.7383, 0.7313, 0.7621, 0.6063, 0.7753, 0.6211, 0.7753, 0.6414, 0.7621, 0.6563, 0.7383, 0.6564, 0.7383, 0.6064, 0.06215, 0.1916, 0.04695, 0.1915, 0.04695, 0.1416, 0.06215, 0.1416, 0.002801, 0.1247, 0.02347, 9.034e-07, 0.03912, 0.0, 0.04695, 0.1416, 0.01612, 0.1416, 0.2448, 0.4521, 0.2338, 0.4521, 0.2338, 0.4022, 0.2448, 0.4022, 0.5513, 0.6811, 0.5513, 0.8242, 0.5044, 0.8242, 0.5044, 0.6811, 0.04695, 0.7689, 0.04695, 0.8726, 1.306e-07, 0.8726, 9.328e-08, 0.7689, 5.597e-08, 0.7081, 3.731e-08, 0.6042, 0.04695, 0.6042, 0.04695, 0.7081, 0.4307, 0.1332, 0.4234, 0.1332, 0.4102, 0.1164, 0.4307, 0.0, 0.4102, 0.1164, 0.4234, 0.1332, 0.4062, 0.1504, 0.04695, 0.7081, 0.04695, 0.7316, 5.597e-08, 0.7316, 5.597e-08, 0.7081, 9.328e-08, 0.7689, 9.328e-08, 0.7427, 0.04695, 0.7427, 0.04695, 0.7689, 0.04695, 0.1915, 0.01612, 0.1915, 0.0, 0.1744, 0.0, 0.1587, 0.01612, 0.1416, 0.04695, 0.1416, 0.2702, 0.2693, 0.2344, 0.2779, 0.2432, 0.1072, 0.2661, 0.1017, 0.8851, 0.5917, 0.8853, 0.6213, 0.8723, 0.6065, 0.8784, 0.342, 0.8811, 0.3714, 0.8678, 0.3565, 0.8589, 0.3565, 0.8589, 0.2233, 0.8784, 0.342, 0.8678, 0.3565, 0.2667, 0.08055, 0.2447, 0.08581, 0.2518, 0.005268, 0.2739, 0.0, 1.0, 0.6117, 0.998, 0.7449, 0.989, 0.7447, 0.9785, 0.7299, 0.624, 0.6824, 0.6662, 0.688, 0.6662, 0.7234, 0.624, 0.7107, 0.05919, 0.8986, 0.04695, 0.8833, 0.05923, 0.6634, 0.07312, 0.6491, 0.08206, 0.6494, 0.08702, 0.9048, 0.244, 0.544, 0.2338, 0.5333, 0.2346, 0.5344, 0.244, 0.523, 0.9378, 0.6173, 0.9629, 0.6117, 0.9608, 0.8668, 0.9517, 0.8669, 0.9377, 0.8524, 0.9255, 0.6324, 0.5193, 0.5031, 0.5268, 0.4775, 0.5633, 0.4762, 0.5648, 0.5014, 0.5493, 0.5128, 0.5308, 0.5135, 0.7383, 0.6064, 0.7431, 0.3565, 0.7522, 0.3565, 0.7659, 0.3713, 0.7747, 0.5915, 0.7621, 0.6063, 0.9574, 0.4908, 0.9574, 0.585, 0.9353, 0.579, 0.9353, 0.4847, 0.8111, 0.8114, 0.7965, 0.8124, 0.7753, 0.7528, 0.7834, 0.7382, 0.8111, 0.7314, 0.4425, 0.5999, 0.4425, 0.5595, 0.4539, 0.5622, 0.4539, 0.6026, 0.7753, 0.6211, 0.7621, 0.6063, 0.7747, 0.5915, 0.002801, 0.1247, 0.01612, 0.1416, 0.0, 0.1587, 0.04695, 0.1915, 0.03521, 0.3831, 0.02786, 0.3831, 0.01069, 0.3659, 0.001049, 0.2087, 0.01612, 0.1915, 0.5513, 0.8242, 0.5513, 0.9291, 0.5044, 0.9291, 0.5044, 0.8242, 0.04695, 0.5832, 0.04695, 0.6042, 3.731e-08, 0.6042, 1.866e-08, 0.5832, 1.866e-08, 0.5832, 0.0, 0.5163, 0.04695, 0.5163, 0.04695, 0.5832, 0.0, 0.1744, 0.01612, 0.1915, 0.001049, 0.2087, 0.2447, 0.08581, 0.2667, 0.08055, 0.2661, 0.1017, 0.2432, 0.1072, 0.975, 0.7593, 0.9785, 0.7299, 0.989, 0.7447, 0.624, 0.6824, 0.6294, 0.625, 0.6662, 0.635, 0.6662, 0.688, 0.6662, 0.7234, 0.6615, 0.8925, 0.6395, 0.8865, 0.624, 0.7107, 0.3277, 0.2732, 0.3457, 0.2774, 0.3588, 0.2922, 0.3588, 0.3082, 0.3457, 0.3168, 0.3277, 0.3125, 0.3146, 0.2977, 0.3146, 0.2817, 0.3933, 0.6399, 0.3804, 0.6253, 0.3886, 0.625, 0.3933, 0.6103, 0.3457, 0.3168, 0.3588, 0.3082, 0.3573, 0.3337, 0.354, 0.3285, 0.8162, 0.1558, 0.8074, 0.1416, 0.8264, 0.08097, 0.8412, 0.08119, 0.8412, 0.1611, 0.7315, 0.3558, 0.7293, 0.5234, 0.7063, 0.5182, 0.6955, 0.3477, 0.7659, 0.3713, 0.7522, 0.3565, 0.7629, 0.3419, 0.7431, 0.2233, 0.7629, 0.3419, 0.7522, 0.3565, 0.7431, 0.3565, 0.08702, 0.5163, 0.08206, 0.6494, 0.07312, 0.6491, 0.06301, 0.6341, 0.7302, 0.5445, 0.7383, 0.625, 0.7162, 0.62, 0.7081, 0.5396, 0.6956, 0.283, 0.7014, 0.2233, 0.7383, 0.2315, 0.7325, 0.2913, 0.7711, 0.6704, 0.7621, 0.6563, 0.7753, 0.6414, 0.6944, 0.3085, 0.7313, 0.3168, 0.7315, 0.3328, 0.6946, 0.3245, 0.6955, 0.3477, 0.6946, 0.3245, 0.7315, 0.3328, 0.7315, 0.3558, 0.01069, 0.3659, 0.02786, 0.3831, 0.01471, 0.3999, 0.03521, 0.3831, 0.03521, 0.5163, 0.01471, 0.3999, 0.02786, 0.3831, 0.8124, 0.5917, 0.8165, 0.3714, 0.8298, 0.3565, 0.8388, 0.3565, 0.8488, 0.6064, 0.8252, 0.6065, 0.3949, 0.2779, 0.3955, 0.301, 0.3588, 0.2922, 0.359, 0.2693, 0.7081, 0.5396, 0.7063, 0.5182, 0.7293, 0.5234, 0.7302, 0.5445, 0.06301, 0.6341, 0.07312, 0.6491, 0.05923, 0.6634, 0.6944, 0.3085, 0.6956, 0.283, 0.7325, 0.2913, 0.7313, 0.3168, 0.3918, 0.5699, 0.3918, 0.6103, 0.3804, 0.6075, 0.3804, 0.5671, 0.6615, 0.8925, 0.6615, 0.9867, 0.6395, 0.9807, 0.6395, 0.8865, 0.359, 0.2693, 0.3632, 0.1017, 0.3861, 0.1072, 0.3949, 0.2779, 0.8124, 0.5917, 0.8252, 0.6065, 0.8121, 0.6214, 0.8388, 0.3565, 0.8298, 0.3565, 0.8192, 0.342, 0.8388, 0.2233, 0.8192, 0.342, 0.8298, 0.3565, 0.8165, 0.3714, 0.8121, 0.6214, 0.8252, 0.6065, 0.8488, 0.6064, 0.8488, 0.6563, 0.8252, 0.6564, 0.8121, 0.6417, 0.8121, 0.6417, 0.8252, 0.6564, 0.8163, 0.6705, 0.3588, 0.2922, 0.3955, 0.301, 0.3955, 0.317, 0.3588, 0.3082, 0.3573, 0.3337, 0.3588, 0.3082, 0.3955, 0.317, 0.394, 0.3425, 0.6944, 0.3085, 0.6811, 0.2939, 0.6989, 0.2882, 0.6956, 0.283, 0.8341, 0.7314, 0.8163, 0.6705, 0.8252, 0.6564, 0.8488, 0.6563, 0.8488, 0.7313, 0.394, 0.3425, 0.3875, 0.4022, 0.3507, 0.3934, 0.3573, 0.3337, 0.9629, 1.0, 0.9412, 0.8817, 0.9517, 0.8669, 0.9608, 0.8668, 0.3626, 0.08055, 0.3554, 0.0, 0.3775, 0.005268, 0.3846, 0.08582, 0.3846, 0.08582, 0.3861, 0.1072, 0.3632, 0.1017, 0.3626, 0.08055, 0.9377, 0.8524, 0.9517, 0.8669, 0.9412, 0.8817, 0.1112, 0.8455, 0.1164, 0.8417, 0.1217, 0.8351, 0.1209, 0.8273, 0.1515, 0.8249, 0.1528, 0.844, 0.09137, 0.8603, 0.1112, 0.8455, 0.1528, 0.844, 0.1538, 0.8603, 0.1131, 0.7782, 0.1017, 0.771, 0.09562, 0.7585, 0.09562, 0.7428, 0.1017, 0.7261, 0.1131, 0.711, 0.1279, 0.6998, 0.1439, 0.6942, 0.1587, 0.6951, 0.17, 0.7023, 0.1761, 0.7148, 0.1761, 0.7305, 0.17, 0.7472, 0.1587, 0.7623, 0.1439, 0.7735, 0.1279, 0.7791, 0.1209, 0.8273, 0.1203, 0.8095, 0.1502, 0.8059, 0.1515, 0.8249, 0.3057, 0.6663, 0.3027, 0.6693, 0.291, 0.6809, 0.2448, 0.6857, 0.2511, 0.6695, 0.3059, 0.6656, 0.3057, 0.6663, 0.2511, 0.6695, 0.2533, 0.6504, 0.3076, 0.6504, 0.3057, 0.6345, 0.3059, 0.6352, 0.3076, 0.6504, 0.2533, 0.6504, 0.2511, 0.6313, 0.291, 0.6199, 0.3057, 0.6345, 0.2511, 0.6313, 0.2448, 0.6151, 0.8139, 0.06611, 0.8338, 0.08097, 0.7713, 0.08097, 0.7724, 0.06461, 0.8042, 0.04788, 0.8034, 0.05569, 0.8088, 0.0623, 0.8139, 0.06611, 0.7724, 0.06461, 0.7736, 0.04547, 0.8048, 0.0301, 0.8042, 0.04788, 0.7736, 0.04547, 0.775, 0.02647, 0.8041, 0.0149, 0.8048, 0.0301, 0.775, 0.02647, 0.7761, 0.0105, 0.8021, 0.004545, 0.8041, 0.0149, 0.7761, 0.0105, 0.777, 0.0, 0.1035, 0.7002, 0.116, 0.688, 0.1279, 0.6998, 0.1131, 0.711, 0.09137, 0.7128, 0.1035, 0.7002, 0.1131, 0.711, 0.1017, 0.7261, 0.121, 0.7942, 0.123, 0.7836, 0.148, 0.7791, 0.1489, 0.7898, 0.1203, 0.8095, 0.121, 0.7942, 0.1489, 0.7898, 0.1502, 0.8059, 0.08986, 0.5163, 0.08986, 0.546, 0.08986, 0.5467, 0.08702, 0.5315])
me_cube_008.materials.append(mat_scratches)
me_cube_008.use_remesh_preserve_volume = False
me_cube_008.use_remesh_preserve_attributes = False
me_cube_008.use_mirror_vertex_groups = False
me_cube_008.use_paint_bone_selection = False
me_cube_008.use_paint_mask = True
me_cube_008.update()

# ---- objects
ob_cube_001 = bpy.data.objects.new('Cube.001', me_cube_001)
ob_cube = bpy.data.objects.new('Cube', me_cube)
ob_cube_003 = bpy.data.objects.new('Cube.003', me_cube_003)
ob_cube_002 = bpy.data.objects.new('Cube.002', me_cube_002)
ob_point = bpy.data.objects.new('Point', light_point)
ob_cube_006 = bpy.data.objects.new('Cube.006', me_cube_008)

# ---- transforms, parenting, visibility, modifiers, constraints
ob_cube_001.location = (0.0, 0.0, 1.0)
ob_cube_001.scale = (1.0, 1.5, 1.0)
ob_cube_001.lineart.crease_threshold = 0.0
ob_cube.location = (0.0, 0.0, 0.0)
ob_cube.scale = (4.0, 1.7, 2.0)
ob_cube.lock_rotations_4d = False
ob_cube.empty_display_type = 'ARROWS'
ob_cube.lineart.crease_threshold = 0.0
ob_cube_003.location = (0.0, 0.0, 1.0)
ob_cube_003.scale = (1.0, 1.5, 1.0)
ob_cube_003.lineart.crease_threshold = 0.0
ob_cube_002.location = (0.0, 0.0, 1.0)
ob_cube_002.scale = (1.0, 1.5, 1.0)
ob_cube_002.lineart.crease_threshold = 0.0
ob_point.location = (-5.0, 0.0, 3.0)
ob_point.lineart.crease_threshold = 0.0
ob_cube_006.location = (0.0, 0.0, 0.0)
ob_cube_006.lineart.crease_threshold = 0.0

# ---- collection membership
col_collection_1.objects.link(ob_cube_001)
col_collection_1.objects.link(ob_cube)
col_collection_2.objects.link(ob_cube_003)
col_collection_2.objects.link(ob_cube_002)
col_collection_3.objects.link(ob_point)
col_collection_3.objects.link(ob_cube_006)

# ---- scene / render settings (as saved in the file)
scene.frame_start = 1; scene.frame_end = 250; scene.frame_set(1)
scene.render.engine = 'CYCLES'
scene.render.resolution_percentage = 50
scene.render.dither_intensity = 0.0
scene.cycles.use_denoising = False
scene.cycles.samples = 32
scene.cycles.sampling_pattern = 'TABULATED_SOBOL'
scene.cycles.light_sampling_threshold = 0.0
scene.cycles.use_adaptive_sampling = False
scene.cycles.use_light_tree = False
scene.cycles.blur_glossy = 0.0
scene.cycles.pixel_filter_type = 'GAUSSIAN'
scene.cycles.sample_clamp_indirect = 0.0
scene.view_settings.view_transform = 'Standard'
bpy.context.view_layer.update()

# ---- added for rendering (the .blend has no active camera): camera
cam_auto = bpy.data.cameras.new('AutoCamera')
cam_auto.lens = 50.0
cam_auto.sensor_width = 36.0
cam_auto.clip_end = 1000.0
ob_auto_camera = bpy.data.objects.new('AutoCamera', cam_auto)
scene.collection.objects.link(ob_auto_camera)
ob_auto_camera.location = (7.80045, -11.2205, 8.03786)
ob_auto_camera.rotation_euler = (1.09748, -7.21219e-08, 0.694738)
scene.camera = ob_auto_camera
bpy.context.view_layer.update()

